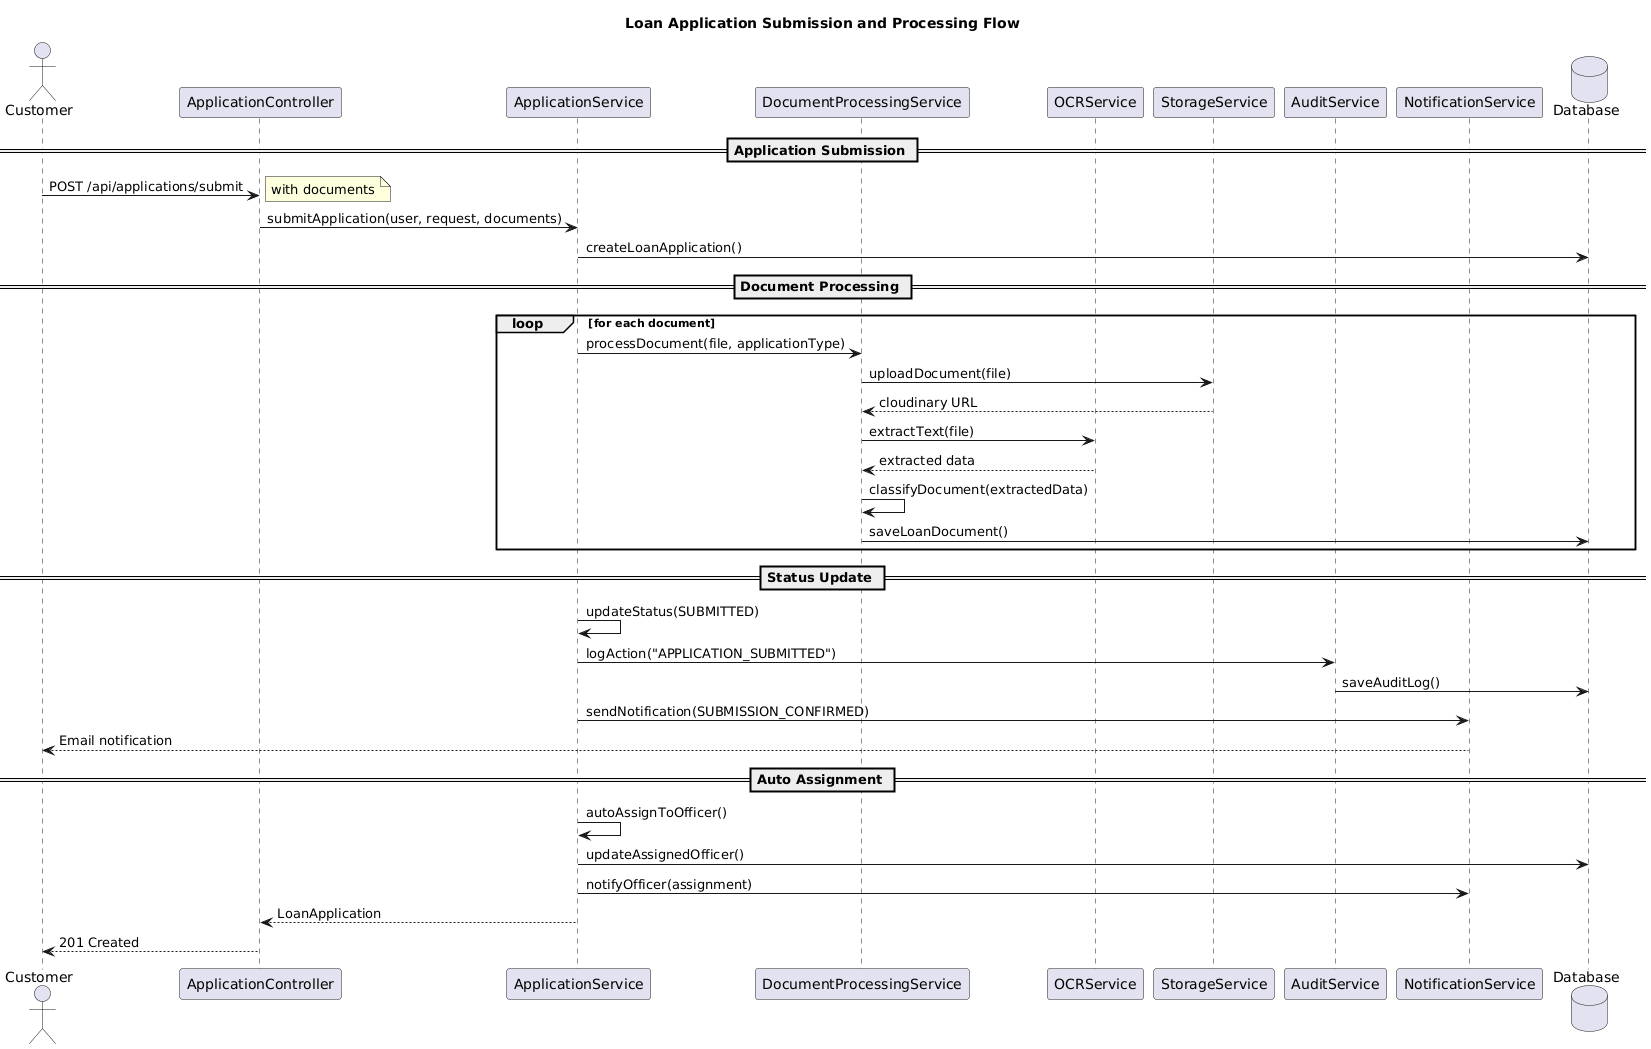

The diagram above was rendered by PlantUML. Its source (embedded in the PNG):
@startuml
title Loan Application Submission and Processing Flow

actor Customer
participant "ApplicationController" as AppCtrl
participant "ApplicationService" as AppSvc
participant "DocumentProcessingService" as DocSvc
participant "OCRService" as OCR
participant "StorageService" as Storage
participant "AuditService" as Audit
participant "NotificationService" as Notify
database "Database" as DB

== Application Submission ==
Customer -> AppCtrl: POST /api/applications/submit
note right: with documents
AppCtrl -> AppSvc: submitApplication(user, request, documents)
AppSvc -> DB: createLoanApplication()

== Document Processing ==
loop for each document
    AppSvc -> DocSvc: processDocument(file, applicationType)
    DocSvc -> Storage: uploadDocument(file)
    Storage --> DocSvc: cloudinary URL
    DocSvc -> OCR: extractText(file)
    OCR --> DocSvc: extracted data
    DocSvc -> DocSvc: classifyDocument(extractedData)
    DocSvc -> DB: saveLoanDocument()
end

== Status Update ==
AppSvc -> AppSvc: updateStatus(SUBMITTED)
AppSvc -> Audit: logAction("APPLICATION_SUBMITTED")
Audit -> DB: saveAuditLog()
AppSvc -> Notify: sendNotification(SUBMISSION_CONFIRMED)
Notify --> Customer: Email notification

== Auto Assignment ==
AppSvc -> AppSvc: autoAssignToOfficer()
AppSvc -> DB: updateAssignedOfficer()
AppSvc -> Notify: notifyOfficer(assignment)
AppSvc --> AppCtrl: LoanApplication
AppCtrl --> Customer: 201 Created
@enduml